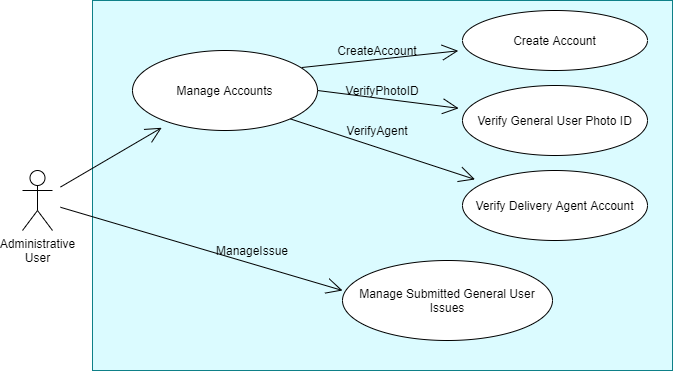

The diagram above was exported from draw.io. Its source (the exported page's mxGraphModel, read from the mxfile embedded in the PNG):
<mxGraphModel dx="1422" dy="705" grid="1" gridSize="10" guides="1" tooltips="1" connect="1" arrows="1" fold="1" page="1" pageScale="1" pageWidth="850" pageHeight="1100" math="0" shadow="0">
  <root>
    <mxCell id="9dvfZcmfD_5Z7KSt6p22-0" />
    <mxCell id="9dvfZcmfD_5Z7KSt6p22-1" parent="9dvfZcmfD_5Z7KSt6p22-0" />
    <mxCell id="tsgWndRdSkusv8CzfgOm-0" value="" style="rounded=0;whiteSpace=wrap;html=1;hachureGap=4;pointerEvents=0;fillColor=#DBFBFF;strokeColor=#0e8088;" vertex="1" parent="9dvfZcmfD_5Z7KSt6p22-1">
      <mxGeometry x="160" y="140" width="580" height="370" as="geometry" />
    </mxCell>
    <mxCell id="tsgWndRdSkusv8CzfgOm-1" style="edgeStyle=none;curved=1;rounded=0;orthogonalLoop=1;jettySize=auto;html=1;endArrow=open;startSize=14;endSize=14;sourcePerimeterSpacing=8;targetPerimeterSpacing=8;exitX=1;exitY=0.5;exitDx=0;exitDy=0;" edge="1" parent="9dvfZcmfD_5Z7KSt6p22-1" source="H2DjPm2BJTvfmaE0Gv3o-0" target="tsgWndRdSkusv8CzfgOm-6">
      <mxGeometry relative="1" as="geometry" />
    </mxCell>
    <mxCell id="tsgWndRdSkusv8CzfgOm-2" style="edgeStyle=none;curved=1;rounded=0;orthogonalLoop=1;jettySize=auto;html=1;endArrow=open;startSize=14;endSize=14;sourcePerimeterSpacing=8;targetPerimeterSpacing=8;exitX=1;exitY=1;exitDx=0;exitDy=0;" edge="1" parent="9dvfZcmfD_5Z7KSt6p22-1" source="H2DjPm2BJTvfmaE0Gv3o-0" target="tsgWndRdSkusv8CzfgOm-7">
      <mxGeometry relative="1" as="geometry" />
    </mxCell>
    <mxCell id="tsgWndRdSkusv8CzfgOm-3" style="edgeStyle=none;curved=1;rounded=0;orthogonalLoop=1;jettySize=auto;html=1;entryX=0;entryY=0.375;entryDx=0;entryDy=0;entryPerimeter=0;endArrow=open;startSize=14;endSize=14;sourcePerimeterSpacing=8;targetPerimeterSpacing=8;" edge="1" parent="9dvfZcmfD_5Z7KSt6p22-1" source="tsgWndRdSkusv8CzfgOm-5" target="tsgWndRdSkusv8CzfgOm-8">
      <mxGeometry relative="1" as="geometry" />
    </mxCell>
    <mxCell id="tsgWndRdSkusv8CzfgOm-4" style="edgeStyle=none;curved=1;rounded=0;orthogonalLoop=1;jettySize=auto;html=1;endArrow=open;startSize=14;endSize=14;sourcePerimeterSpacing=8;targetPerimeterSpacing=8;exitX=0.914;exitY=0.213;exitDx=0;exitDy=0;exitPerimeter=0;" edge="1" parent="9dvfZcmfD_5Z7KSt6p22-1" source="H2DjPm2BJTvfmaE0Gv3o-0" target="tsgWndRdSkusv8CzfgOm-9">
      <mxGeometry relative="1" as="geometry">
        <mxPoint x="128" y="331" as="sourcePoint" />
      </mxGeometry>
    </mxCell>
    <mxCell id="H2DjPm2BJTvfmaE0Gv3o-2" style="edgeStyle=none;curved=1;rounded=0;orthogonalLoop=1;jettySize=auto;html=1;endArrow=open;startSize=14;endSize=14;sourcePerimeterSpacing=8;targetPerimeterSpacing=8;" edge="1" parent="9dvfZcmfD_5Z7KSt6p22-1" source="tsgWndRdSkusv8CzfgOm-5" target="H2DjPm2BJTvfmaE0Gv3o-0">
      <mxGeometry relative="1" as="geometry" />
    </mxCell>
    <mxCell id="tsgWndRdSkusv8CzfgOm-5" value="Administrative&lt;br&gt;User" style="shape=umlActor;verticalLabelPosition=bottom;verticalAlign=top;html=1;outlineConnect=0;hachureGap=4;pointerEvents=0;" vertex="1" parent="9dvfZcmfD_5Z7KSt6p22-1">
      <mxGeometry x="90" y="310" width="30" height="60" as="geometry" />
    </mxCell>
    <mxCell id="tsgWndRdSkusv8CzfgOm-6" value="Verify General User Photo ID" style="ellipse;whiteSpace=wrap;html=1;hachureGap=4;pointerEvents=0;" vertex="1" parent="9dvfZcmfD_5Z7KSt6p22-1">
      <mxGeometry x="530" y="225" width="185" height="70" as="geometry" />
    </mxCell>
    <mxCell id="tsgWndRdSkusv8CzfgOm-7" value="Verify Delivery Agent Account" style="ellipse;whiteSpace=wrap;html=1;hachureGap=4;pointerEvents=0;" vertex="1" parent="9dvfZcmfD_5Z7KSt6p22-1">
      <mxGeometry x="530" y="310" width="185" height="70" as="geometry" />
    </mxCell>
    <mxCell id="tsgWndRdSkusv8CzfgOm-8" value="Manage Submitted General User Issues" style="ellipse;whiteSpace=wrap;html=1;hachureGap=4;pointerEvents=0;" vertex="1" parent="9dvfZcmfD_5Z7KSt6p22-1">
      <mxGeometry x="410" y="400" width="210" height="80" as="geometry" />
    </mxCell>
    <mxCell id="tsgWndRdSkusv8CzfgOm-9" value="Create Account" style="ellipse;whiteSpace=wrap;html=1;hachureGap=4;pointerEvents=0;" vertex="1" parent="9dvfZcmfD_5Z7KSt6p22-1">
      <mxGeometry x="530" y="150" width="185" height="60" as="geometry" />
    </mxCell>
    <mxCell id="tsgWndRdSkusv8CzfgOm-10" value="CreateAccount" style="text;html=1;strokeColor=none;fillColor=none;align=center;verticalAlign=middle;whiteSpace=wrap;rounded=0;hachureGap=4;pointerEvents=0;" vertex="1" parent="9dvfZcmfD_5Z7KSt6p22-1">
      <mxGeometry x="425" y="180" width="40" height="20" as="geometry" />
    </mxCell>
    <mxCell id="tsgWndRdSkusv8CzfgOm-11" value="VerifyPhotoID" style="text;html=1;strokeColor=none;fillColor=none;align=center;verticalAlign=middle;whiteSpace=wrap;rounded=0;hachureGap=4;pointerEvents=0;" vertex="1" parent="9dvfZcmfD_5Z7KSt6p22-1">
      <mxGeometry x="430" y="220" width="40" height="20" as="geometry" />
    </mxCell>
    <mxCell id="tsgWndRdSkusv8CzfgOm-12" value="VerifyAgent" style="text;html=1;strokeColor=none;fillColor=none;align=center;verticalAlign=middle;whiteSpace=wrap;rounded=0;hachureGap=4;pointerEvents=0;" vertex="1" parent="9dvfZcmfD_5Z7KSt6p22-1">
      <mxGeometry x="425" y="260" width="40" height="20" as="geometry" />
    </mxCell>
    <mxCell id="tsgWndRdSkusv8CzfgOm-13" value="ManageIssue" style="text;html=1;strokeColor=none;fillColor=none;align=center;verticalAlign=middle;whiteSpace=wrap;rounded=0;hachureGap=4;pointerEvents=0;" vertex="1" parent="9dvfZcmfD_5Z7KSt6p22-1">
      <mxGeometry x="300" y="380" width="40" height="20" as="geometry" />
    </mxCell>
    <mxCell id="H2DjPm2BJTvfmaE0Gv3o-0" value="Manage Accounts" style="ellipse;whiteSpace=wrap;html=1;hachureGap=4;pointerEvents=0;" vertex="1" parent="9dvfZcmfD_5Z7KSt6p22-1">
      <mxGeometry x="200" y="190" width="185" height="80" as="geometry" />
    </mxCell>
  </root>
</mxGraphModel>